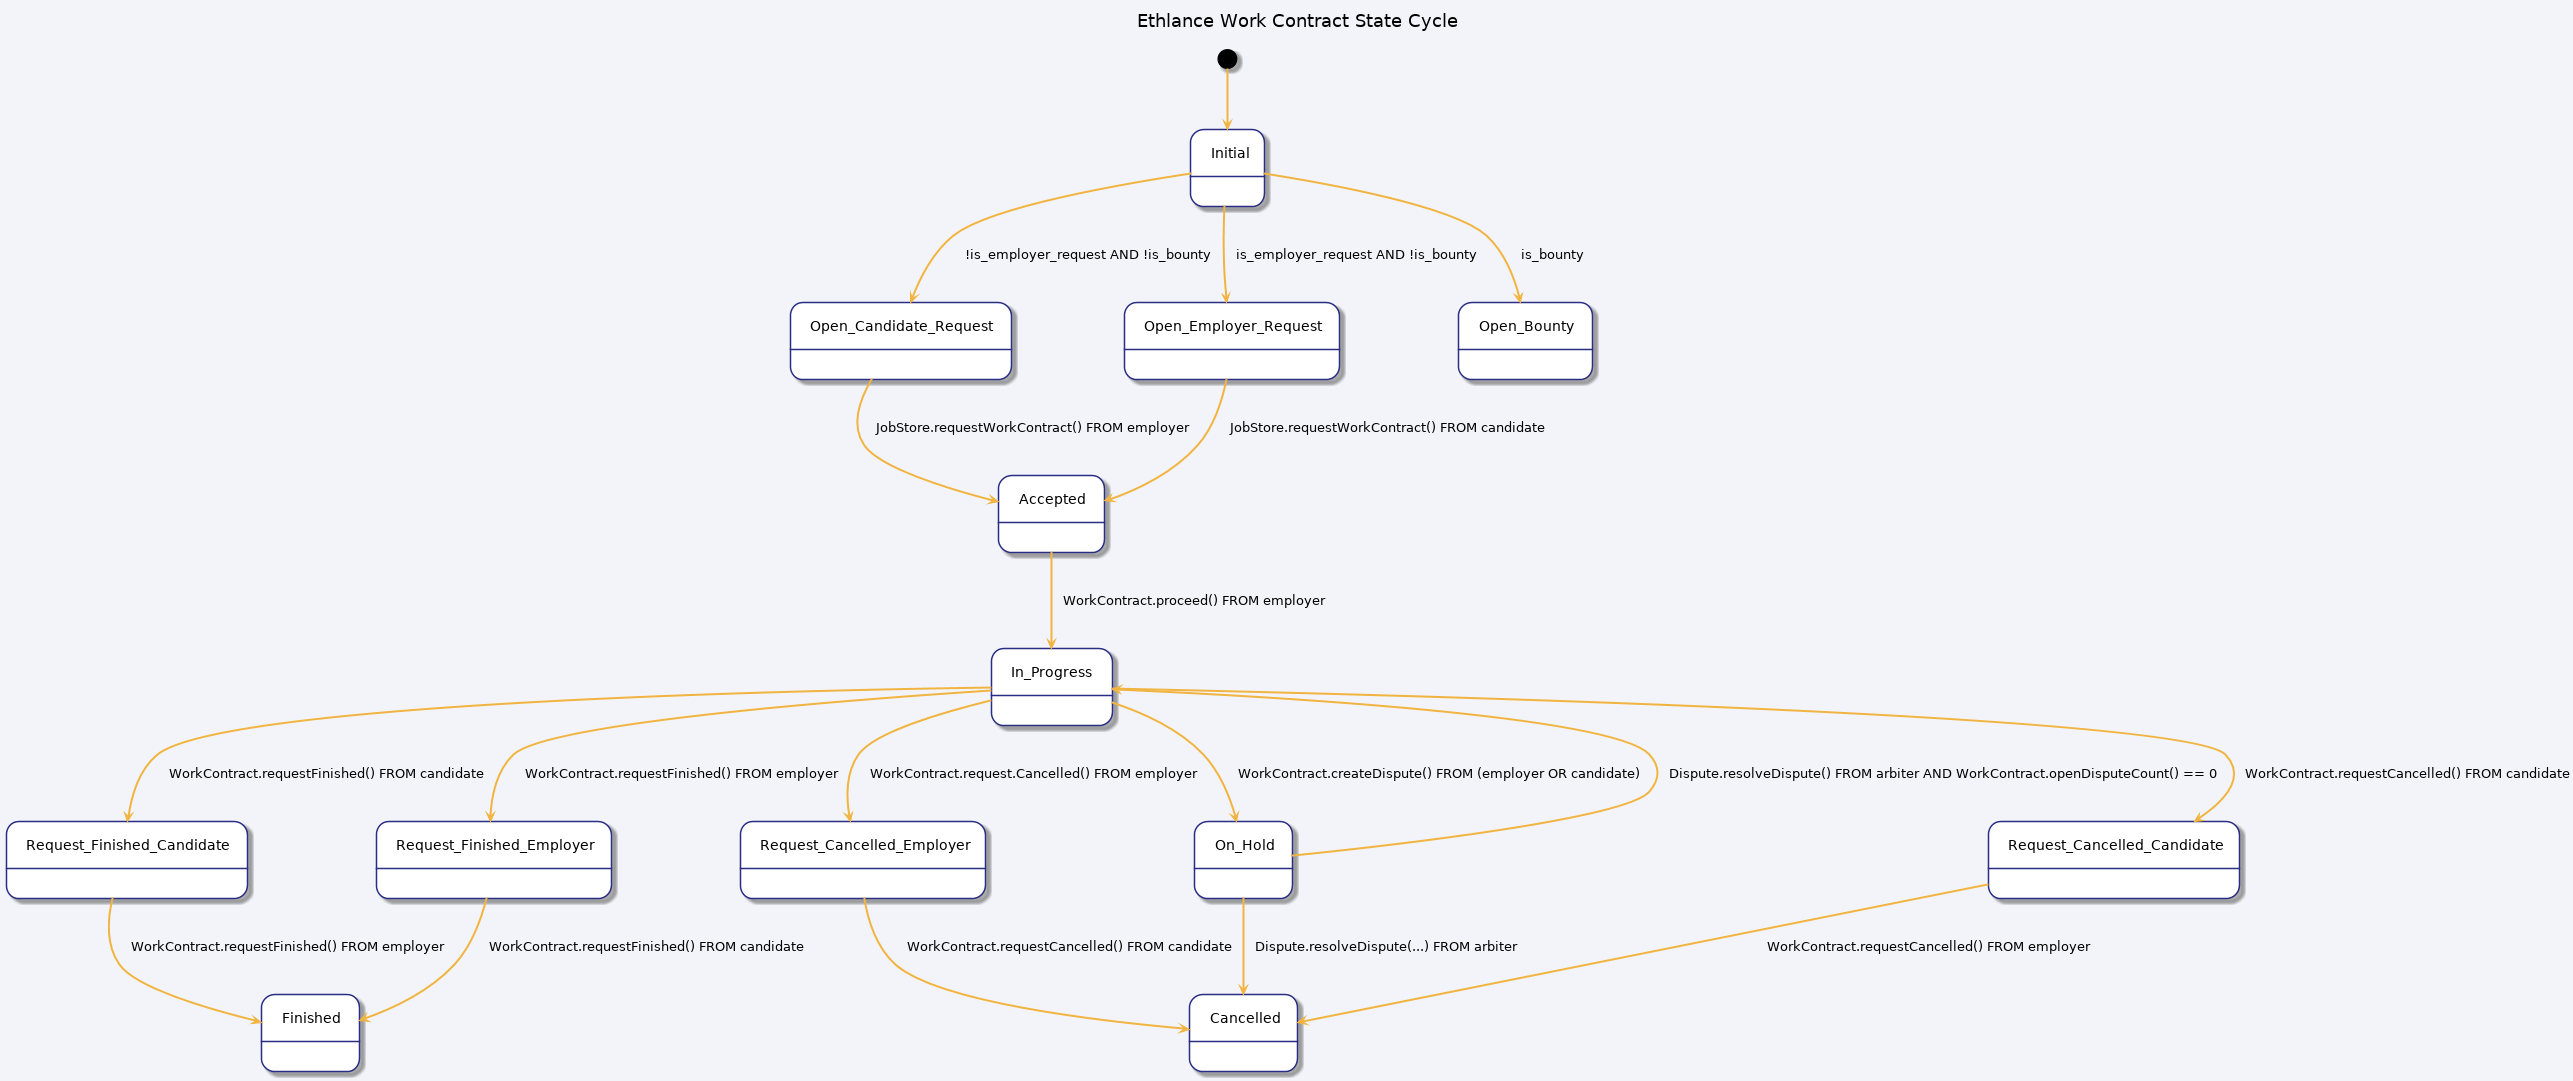

The diagram above was rendered by PlantUML. Its source (embedded in the PNG):
@startuml

skinparam BackgroundColor #F3F4F9
skinparam RoundCorner 5
skinparam Padding 10
skinparam state {
  BackgroundColor White
  ArrowColor #F1B440
  ArrowThickness 2
  BorderColor #292D83
}

title Ethlance Work Contract State Cycle

[*] --> Initial

Initial --> Open_Candidate_Request : !is_employer_request AND !is_bounty
Initial --> Open_Employer_Request : is_employer_request AND !is_bounty
Initial --> Open_Bounty : is_bounty

Open_Candidate_Request --> Accepted : JobStore.requestWorkContract() FROM employer
Open_Employer_Request --> Accepted : JobStore.requestWorkContract() FROM candidate


Accepted --> In_Progress : WorkContract.proceed() FROM employer

In_Progress --> On_Hold : WorkContract.createDispute() FROM (employer OR candidate)   
On_Hold --> In_Progress : Dispute.resolveDispute() FROM arbiter AND WorkContract.openDisputeCount() == 0

In_Progress --> Request_Finished_Candidate : WorkContract.requestFinished() FROM candidate
In_Progress --> Request_Finished_Employer : WorkContract.requestFinished() FROM employer

Request_Finished_Candidate --> Finished : WorkContract.requestFinished() FROM employer
Request_Finished_Employer --> Finished : WorkContract.requestFinished() FROM candidate

In_Progress --> Request_Cancelled_Candidate : WorkContract.requestCancelled() FROM candidate
In_Progress --> Request_Cancelled_Employer : WorkContract.request.Cancelled() FROM employer

Request_Cancelled_Candidate --> Cancelled : WorkContract.requestCancelled() FROM employer
Request_Cancelled_Employer --> Cancelled : WorkContract.requestCancelled() FROM candidate   
On_Hold --> Cancelled : Dispute.resolveDispute(...) FROM arbiter

@enduml